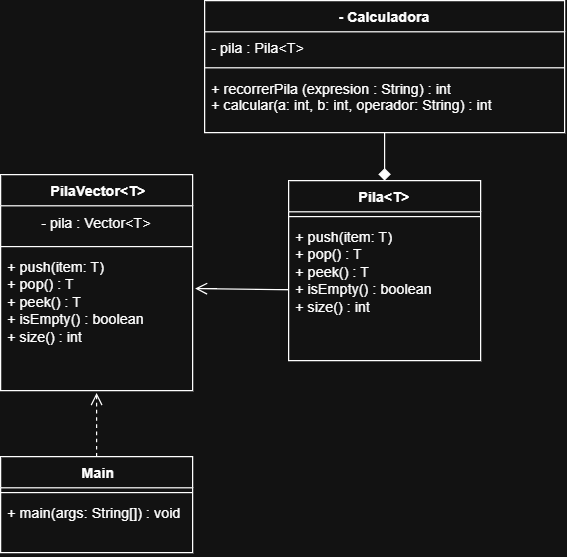

The diagram above was exported from draw.io. Its source (the exported page's mxGraphModel, read from the mxfile embedded in the PNG):
<mxGraphModel dx="684" dy="608" grid="1" gridSize="10" guides="1" tooltips="1" connect="1" arrows="1" fold="1" page="1" pageScale="1" pageWidth="827" pageHeight="1169" math="0" shadow="0">
  <root>
    <mxCell id="0" />
    <mxCell id="1" parent="0" />
    <mxCell id="miWz9hI9CCnxur5lp-G9-5" value="- Calculadora" style="swimlane;fontStyle=1;align=center;verticalAlign=top;childLayout=stackLayout;horizontal=1;startSize=26;horizontalStack=0;resizeParent=1;resizeParentMax=0;resizeLast=0;collapsible=1;marginBottom=0;whiteSpace=wrap;html=1;" vertex="1" parent="1">
      <mxGeometry x="480" y="350" width="300" height="110" as="geometry" />
    </mxCell>
    <mxCell id="miWz9hI9CCnxur5lp-G9-6" value="- pila : Pila&amp;lt;T&amp;gt;" style="text;strokeColor=none;fillColor=none;align=left;verticalAlign=top;spacingLeft=4;spacingRight=4;overflow=hidden;rotatable=0;points=[[0,0.5],[1,0.5]];portConstraint=eastwest;whiteSpace=wrap;html=1;" vertex="1" parent="miWz9hI9CCnxur5lp-G9-5">
      <mxGeometry y="26" width="300" height="26" as="geometry" />
    </mxCell>
    <mxCell id="miWz9hI9CCnxur5lp-G9-7" value="" style="line;strokeWidth=1;fillColor=none;align=left;verticalAlign=middle;spacingTop=-1;spacingLeft=3;spacingRight=3;rotatable=0;labelPosition=right;points=[];portConstraint=eastwest;strokeColor=inherit;" vertex="1" parent="miWz9hI9CCnxur5lp-G9-5">
      <mxGeometry y="52" width="300" height="8" as="geometry" />
    </mxCell>
    <mxCell id="miWz9hI9CCnxur5lp-G9-8" value="+ recorrerPila (expresion : String) : &lt;span class=&quot;hljs-type&quot;&gt;int&lt;/span&gt;&lt;div&gt;&lt;span class=&quot;hljs-type&quot;&gt;&lt;span class=&quot;hljs-operator&quot;&gt;+&lt;/span&gt; calcular(a: &lt;span class=&quot;hljs-type&quot;&gt;int&lt;/span&gt;, b: &lt;span class=&quot;hljs-type&quot;&gt;int&lt;/span&gt;, operador: String) : &lt;span class=&quot;hljs-type&quot;&gt;int&lt;/span&gt;&lt;/span&gt;&lt;/div&gt;" style="text;strokeColor=none;fillColor=none;align=left;verticalAlign=top;spacingLeft=4;spacingRight=4;overflow=hidden;rotatable=0;points=[[0,0.5],[1,0.5]];portConstraint=eastwest;whiteSpace=wrap;html=1;" vertex="1" parent="miWz9hI9CCnxur5lp-G9-5">
      <mxGeometry y="60" width="300" height="50" as="geometry" />
    </mxCell>
    <mxCell id="miWz9hI9CCnxur5lp-G9-9" value="Pila&amp;lt;T&amp;gt;" style="swimlane;fontStyle=1;align=center;verticalAlign=top;childLayout=stackLayout;horizontal=1;startSize=26;horizontalStack=0;resizeParent=1;resizeParentMax=0;resizeLast=0;collapsible=1;marginBottom=0;whiteSpace=wrap;html=1;" vertex="1" parent="1">
      <mxGeometry x="550" y="500" width="160" height="150" as="geometry" />
    </mxCell>
    <mxCell id="miWz9hI9CCnxur5lp-G9-11" value="" style="line;strokeWidth=1;fillColor=none;align=left;verticalAlign=middle;spacingTop=-1;spacingLeft=3;spacingRight=3;rotatable=0;labelPosition=right;points=[];portConstraint=eastwest;strokeColor=inherit;" vertex="1" parent="miWz9hI9CCnxur5lp-G9-9">
      <mxGeometry y="26" width="160" height="8" as="geometry" />
    </mxCell>
    <mxCell id="miWz9hI9CCnxur5lp-G9-12" value="&lt;span class=&quot;hljs-operator&quot;&gt;+&lt;/span&gt; push(item: T)&amp;nbsp;&lt;div&gt;&lt;span class=&quot;hljs-operator&quot;&gt;+&lt;/span&gt; pop() : T&amp;nbsp;&lt;br&gt;&lt;span class=&quot;hljs-operator&quot;&gt;+&lt;/span&gt; peek() : T&lt;br&gt;&lt;span class=&quot;hljs-operator&quot;&gt;+&lt;/span&gt; isEmpty() : &lt;span class=&quot;hljs-type&quot;&gt;boolean&lt;/span&gt;&amp;nbsp;&lt;br&gt;&lt;span class=&quot;hljs-operator&quot;&gt;+&lt;/span&gt; size() : &lt;span class=&quot;hljs-type&quot;&gt;int&lt;/span&gt;&lt;/div&gt;" style="text;strokeColor=none;fillColor=none;align=left;verticalAlign=top;spacingLeft=4;spacingRight=4;overflow=hidden;rotatable=0;points=[[0,0.5],[1,0.5]];portConstraint=eastwest;whiteSpace=wrap;html=1;" vertex="1" parent="miWz9hI9CCnxur5lp-G9-9">
      <mxGeometry y="34" width="160" height="116" as="geometry" />
    </mxCell>
    <mxCell id="miWz9hI9CCnxur5lp-G9-13" value="&amp;nbsp;PilaVector&amp;lt;T&amp;gt;" style="swimlane;fontStyle=1;align=center;verticalAlign=top;childLayout=stackLayout;horizontal=1;startSize=26;horizontalStack=0;resizeParent=1;resizeParentMax=0;resizeLast=0;collapsible=1;marginBottom=0;whiteSpace=wrap;html=1;" vertex="1" parent="1">
      <mxGeometry x="310" y="495" width="160" height="180" as="geometry" />
    </mxCell>
    <mxCell id="miWz9hI9CCnxur5lp-G9-16" value="&lt;span class=&quot;hljs-operator&quot;&gt;-&lt;/span&gt; pila : Vector&lt;span class=&quot;hljs-operator&quot;&gt;&amp;lt;&lt;/span&gt;T&lt;span class=&quot;hljs-operator&quot;&gt;&amp;gt;&lt;/span&gt;" style="text;html=1;align=center;verticalAlign=middle;whiteSpace=wrap;rounded=0;" vertex="1" parent="miWz9hI9CCnxur5lp-G9-13">
      <mxGeometry y="26" width="160" height="30" as="geometry" />
    </mxCell>
    <mxCell id="miWz9hI9CCnxur5lp-G9-14" value="" style="line;strokeWidth=1;fillColor=none;align=left;verticalAlign=middle;spacingTop=-1;spacingLeft=3;spacingRight=3;rotatable=0;labelPosition=right;points=[];portConstraint=eastwest;strokeColor=inherit;" vertex="1" parent="miWz9hI9CCnxur5lp-G9-13">
      <mxGeometry y="56" width="160" height="8" as="geometry" />
    </mxCell>
    <mxCell id="miWz9hI9CCnxur5lp-G9-15" value="&lt;div&gt;+ push(item: T)&amp;nbsp; &amp;nbsp;&lt;/div&gt;&lt;div&gt;+ pop() : T&amp;nbsp; &amp;nbsp; &amp;nbsp; &amp;nbsp;&lt;/div&gt;&lt;div&gt;&lt;span style=&quot;background-color: transparent; color: light-dark(rgb(0, 0, 0), rgb(255, 255, 255));&quot;&gt;+ peek() : T&amp;nbsp; &amp;nbsp; &amp;nbsp; &amp;nbsp;&amp;nbsp;&lt;/span&gt;&lt;/div&gt;&lt;div&gt;+ isEmpty() : boolean&amp;nbsp; &amp;nbsp;&lt;/div&gt;&lt;div&gt;+ size() : int&amp;nbsp;&lt;/div&gt;" style="text;strokeColor=none;fillColor=none;align=left;verticalAlign=top;spacingLeft=4;spacingRight=4;overflow=hidden;rotatable=0;points=[[0,0.5],[1,0.5]];portConstraint=eastwest;whiteSpace=wrap;html=1;" vertex="1" parent="miWz9hI9CCnxur5lp-G9-13">
      <mxGeometry y="64" width="160" height="116" as="geometry" />
    </mxCell>
    <mxCell id="miWz9hI9CCnxur5lp-G9-17" value="&amp;nbsp;Main" style="swimlane;fontStyle=1;align=center;verticalAlign=top;childLayout=stackLayout;horizontal=1;startSize=26;horizontalStack=0;resizeParent=1;resizeParentMax=0;resizeLast=0;collapsible=1;marginBottom=0;whiteSpace=wrap;html=1;" vertex="1" parent="1">
      <mxGeometry x="310" y="730" width="160" height="80" as="geometry" />
    </mxCell>
    <mxCell id="miWz9hI9CCnxur5lp-G9-18" value="" style="line;strokeWidth=1;fillColor=none;align=left;verticalAlign=middle;spacingTop=-1;spacingLeft=3;spacingRight=3;rotatable=0;labelPosition=right;points=[];portConstraint=eastwest;strokeColor=inherit;" vertex="1" parent="miWz9hI9CCnxur5lp-G9-17">
      <mxGeometry y="26" width="160" height="8" as="geometry" />
    </mxCell>
    <mxCell id="miWz9hI9CCnxur5lp-G9-19" value="&lt;span class=&quot;hljs-operator&quot;&gt;+&lt;/span&gt; main(args: String[]) : void" style="text;strokeColor=none;fillColor=none;align=left;verticalAlign=top;spacingLeft=4;spacingRight=4;overflow=hidden;rotatable=0;points=[[0,0.5],[1,0.5]];portConstraint=eastwest;whiteSpace=wrap;html=1;" vertex="1" parent="miWz9hI9CCnxur5lp-G9-17">
      <mxGeometry y="34" width="160" height="46" as="geometry" />
    </mxCell>
    <mxCell id="miWz9hI9CCnxur5lp-G9-20" style="edgeStyle=none;curved=1;rounded=0;orthogonalLoop=1;jettySize=auto;html=1;entryX=0.5;entryY=0;entryDx=0;entryDy=0;fontSize=12;startSize=8;endSize=8;endArrow=diamond;endFill=1;" edge="1" parent="1" source="miWz9hI9CCnxur5lp-G9-8" target="miWz9hI9CCnxur5lp-G9-9">
      <mxGeometry relative="1" as="geometry" />
    </mxCell>
    <mxCell id="miWz9hI9CCnxur5lp-G9-21" style="edgeStyle=none;curved=1;rounded=0;orthogonalLoop=1;jettySize=auto;html=1;entryX=1.013;entryY=0.267;entryDx=0;entryDy=0;entryPerimeter=0;fontSize=12;startSize=8;endSize=8;endArrow=open;endFill=0;" edge="1" parent="1" source="miWz9hI9CCnxur5lp-G9-12" target="miWz9hI9CCnxur5lp-G9-15">
      <mxGeometry relative="1" as="geometry" />
    </mxCell>
    <mxCell id="miWz9hI9CCnxur5lp-G9-22" style="edgeStyle=none;curved=1;rounded=0;orthogonalLoop=1;jettySize=auto;html=1;entryX=0.5;entryY=1.017;entryDx=0;entryDy=0;entryPerimeter=0;fontSize=12;startSize=8;endSize=8;dashed=1;endArrow=open;endFill=0;" edge="1" parent="1" source="miWz9hI9CCnxur5lp-G9-17" target="miWz9hI9CCnxur5lp-G9-15">
      <mxGeometry relative="1" as="geometry" />
    </mxCell>
  </root>
</mxGraphModel>